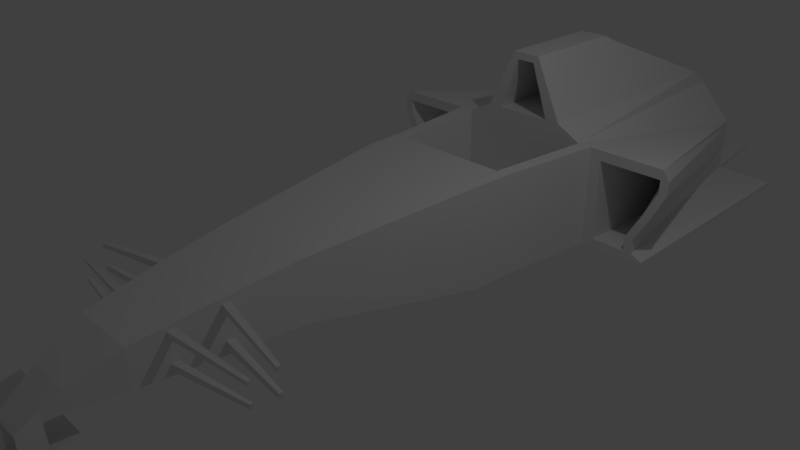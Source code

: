 # Source: ProyectoF1.blend  (saved by Blender 2.71.0; exported with 4.5.12 LTS)
import bpy
from mathutils import Matrix  # noqa: F401  (used for matrix-valued properties, if any)

bpy.ops.wm.read_factory_settings(use_empty=True)
scene = bpy.context.scene
scene.name = 'Scene'

# ---- collections
col_collection_1 = bpy.data.collections.new('Collection 1'); scene.collection.children.link(col_collection_1)

# ---- materials (node trees are filled in below, after node groups)
mat_material = bpy.data.materials.new('Material')
mat_material.alpha_threshold = 0.0
mat_material.use_transparent_shadow = False
mat_material.roughness = 0.5
mat_material.line_color = (0.0, 0.0, 0.0, 1.0)

# ---- material node trees

# ---- world
world_world = bpy.data.worlds.new('World'); scene.world = world_world
world_world.color = (0.05088, 0.05088, 0.05088)
world_world.use_sun_shadow = False
world_world.sun_shadow_jitter_overblur = 0.0
world_world.cycles.sampling_method = 'MANUAL'
world_world.cycles.sample_map_resolution = 256

# ---- cameras
cam_camera = bpy.data.cameras.new('Camera')
cam_camera.clip_end = 100.0
cam_camera.lens = 35.0
cam_camera.sensor_width = 32.0
cam_camera.sensor_height = 18.0
cam_camera.ortho_scale = 7.314
cam_camera.dof.focus_distance = 0.0
cam_camera.dof.aperture_fstop = 128.0

# ---- lights
light_lamp = bpy.data.lights.new('Lamp', 'POINT')
light_lamp.transmission_factor = 0.0
light_lamp.cutoff_distance = 30.0
light_lamp.energy = 100.0
light_lamp.shadow_buffer_clip_start = 1.001
light_lamp.shadow_soft_size = 0.1
light_lamp.shadow_maximum_resolution = 0.006
light_lamp.use_absolute_resolution = True
light_lamp.cycles.use_multiple_importance_sampling = False

# ---- meshes
me_cube = bpy.data.meshes.new('Cube')
me_cube.from_pydata([(1.228, 6.677, -0.464), (0.2293, -4.745, -0.1283), (1.185, 2.893, 1.0), (0.6791, -1.632, -0.02209), (1.228, 6.677, 0.4277), (0.2293, -4.745, -0.06308), (1.0, 0.8636, -0.4625), (1.185, 2.893, -0.4625), (1.788e-07, 6.677, -0.4625), (0.0002683, -4.745, -0.1283), (9.877e-07, 6.677, 1.0), (0.000268, -4.745, -0.06308), (1.0, 0.8636, 1.0), (0.6791, -1.632, 0.8123), (5.96e-08, -1.632, -0.02209), (1.192e-07, 0.8636, -0.4625), (1.341e-07, 2.893, -0.4625), (4.47e-08, 2.893, 1.0), (-1.192e-07, 0.8636, 1.0), (-3.576e-07, -1.632, 0.8123), (2.09, 6.677, -0.4625), (2.308, 2.893, 1.0), (1.228, 6.677, 0.4277), (2.145, 2.893, -0.4625), (1.228, 6.677, -0.464), (0.1882, -4.745, -0.1283), (0.7037, 6.679, 0.9919), (0.1882, -4.745, -0.06308), (0.972, 2.893, -0.4625), (0.8205, 0.8636, -0.4625), (0.5572, -1.632, -0.02209), (0.9846, 2.893, 1.0), (0.8205, 0.8636, 1.0), (0.5572, -1.632, 0.8123), (9.877e-07, 4.466, 2.056), (4.47e-08, 2.893, 2.056), (0.2118, 4.466, 2.056), (0.2118, 2.893, 2.056), (1.021, 1.377, 1.0), (1.021, 1.377, -0.4625), (9.456e-08, 1.377, -0.4625), (-1.267e-07, 1.377, 1.0), (0.8379, 1.377, -0.4625), (0.8379, 1.377, 1.0), (9.239e-07, 8.225, -0.4625), (-2.013e-06, 8.225, 0.185), (0.972, 8.225, -0.4625), (0.1801, 8.225, 0.185), (4.47e-08, 2.893, 0.03695), (0.972, 2.893, 0.03695), (-1.267e-07, 1.377, 0.03695), (0.8379, 1.377, 0.03695), (0.7345, 2.893, -0.4625), (0.62, 0.8636, -0.4625), (0.4211, -1.632, -0.02209), (0.7345, 6.677, -0.4625), (0.1423, -4.745, -0.1283), (0.4741, 6.677, 1.0), (0.1423, -4.745, -0.06308), (0.4741, 2.893, 1.0), (0.62, 0.8636, 1.0), (0.4211, -1.632, 0.8123), (0.09645, 4.466, 2.056), (0.09645, 2.893, 2.056), (0.6332, 1.377, -0.4625), (0.6332, 1.377, 1.0), (0.7345, 8.225, -0.4625), (0.08639, 8.225, 0.185), (0.7345, 2.893, 0.03695), (0.6332, 1.377, 0.03695), (0.6216, 2.893, 1.19), (0.6896, 6.415, 1.195), (4.47e-08, 2.893, 1.19), (9.877e-07, 6.415, 1.19), (0.4061, 2.893, 1.19), (0.4061, 6.415, 1.19), (0.2621, 4.664, 1.95), (9.877e-07, 4.664, 1.95), (0.1344, 2.893, 1.95), (0.1344, 4.664, 1.95), (0.2621, 2.893, 1.95), (4.47e-08, 2.893, 1.95), (4.47e-08, 4.456, 1.19), (0.4061, 4.456, 1.19), (0.1344, 3.514, 1.95), (4.47e-08, 3.514, 1.95), (0.4572, -3.64, 0.001496), (0.3073, -4.252, -0.01189), (0.0001324, -3.64, 0.001496), (0.0002218, -4.252, -0.01189), (0.4572, -3.64, 0.5182), (0.3073, -4.252, 0.2508), (0.0001321, -3.64, 0.5182), (0.0002215, -4.252, 0.2508), (0.2521, -4.252, -0.01189), (0.3751, -3.64, 0.001496), (0.3751, -3.64, 0.5182), (0.2521, -4.252, 0.2508), (0.1906, -4.252, -0.01189), (0.2835, -3.64, 0.001496), (0.2835, -3.64, 0.5182), (0.1906, -4.252, 0.2508), (0.2522, -4.477, -0.05077), (0.0002547, -4.477, -0.05077), (0.2522, -4.477, 0.1174), (0.0002544, -4.477, 0.1174), (0.2069, -4.477, 0.1174), (0.1565, -4.477, 0.1174), (0.2069, -4.477, -0.05077), (0.1565, -4.477, -0.05077), (0.2293, -4.74, -0.5088), (0.1882, -4.74, -0.5088), (0.2522, -4.458, -0.4789), (0.2069, -4.458, -0.4789), (0.2069, -4.459, -0.4665), (0.2522, -4.459, -0.4665), (0.1882, -4.742, -0.4984), (0.2293, -4.742, -0.4984), (-1.35e-05, -4.74, -0.5088), (-0.002634, -4.458, -0.4789), (-0.002634, -4.459, -0.4686), (-1.35e-05, -4.742, -0.4984), (2.599, -4.74, -0.5088), (2.597, -4.458, -0.4789), (2.597, -4.459, -0.4686), (2.599, -4.742, -0.4984), (0.2293, -5.035, -0.5155), (0.1882, -5.035, -0.5155), (0.1882, -5.037, -0.5052), (0.2293, -5.037, -0.5052), (-1.35e-05, -5.035, -0.5155), (-1.35e-05, -5.037, -0.5052), (2.599, -5.035, -0.5155), (2.599, -5.037, -0.5052), (0.2522, -4.121, -0.4319), (0.2069, -4.121, -0.4319), (0.2069, -4.123, -0.4216), (0.2522, -4.123, -0.4216), (-0.002634, -4.121, -0.4319), (-0.002634, -4.123, -0.4216), (2.581, -4.121, -0.4319), (2.581, -4.123, -0.4216), (2.634, -4.742, -0.5091), (2.631, -4.46, -0.4793), (2.631, -4.462, -0.469), (2.634, -4.744, -0.4988), (2.634, -5.038, -0.5159), (2.634, -5.039, -0.5056), (2.615, -4.124, -0.4323), (2.615, -4.125, -0.4219), (2.597, -4.489, -0.2211), (2.6, -4.772, -0.2468), (2.6, -5.044, -0.2713), (2.581, -4.153, -0.1876), (2.632, -4.492, -0.2215), (2.634, -4.774, -0.2471), (2.634, -5.047, -0.2716), (2.615, -4.155, -0.188), (2.182, 2.893, 1.0), (1.856, 2.893, -0.4625), (1.73, 6.677, -0.464), (1.228, 6.677, 0.4277), (1.361, 2.893, 1.0), (1.228, 6.677, 0.4277), (1.361, 2.893, -0.4625), (1.228, 6.677, -0.464), (1.228, 6.677, 0.3365), (0.2293, -4.745, -0.06975), (0.000268, -4.745, -0.06975), (2.323e-07, 6.677, 0.8505), (1.185, 2.893, 0.8505), (1.0, 0.8636, 0.8505), (0.6791, -1.632, 0.727), (1.228, 6.677, 0.3365), (2.4, 2.893, 0.8505), (0.1882, -4.745, -0.06975), (1.228, 6.677, 0.3365), (1.021, 1.377, 0.8505), (9.774e-07, 8.225, 0.08768), (0.1801, 8.225, 0.08768), (0.1423, -4.745, -0.06975), (0.08639, 8.225, 0.08768), (0.4572, -3.64, 0.4654), (0.3073, -4.252, 0.224), (0.2522, -4.477, 0.1002), (2.274, 2.893, 0.8505), (1.228, 6.677, 0.3365), (1.361, 2.893, 0.8505), (1.228, 6.677, 0.3365), (0.0002682, -4.745, -0.1221), (1.185, 2.893, -0.3246), (1.0, 0.8636, -0.3246), (0.6791, -1.632, 0.05659), (1.982, 2.893, -0.3246), (0.1882, -4.745, -0.1221), (1.021, 1.377, -0.3246), (0.1423, -4.745, -0.1221), (0.4572, -3.64, 0.05023), (0.3073, -4.252, 0.01288), (0.2522, -4.477, -0.03492), (1.228, 6.677, -0.3799), (1.228, 6.677, -0.3799), (1.228, 6.677, -0.3799), (0.2293, -4.745, -0.1221), (1.844e-07, 6.677, -0.3246), (1.228, 6.677, -0.3799), (1.228, 6.677, -0.3799), (9.295e-07, 8.225, -0.3935), (0.1801, 8.225, -0.3935), (0.08639, 8.225, -0.3935), (1.856, 2.893, -0.3246), (1.361, 2.893, -0.3246), (1.259, 5.145, 0.3365), (1.361, 5.145, 0.3365), (1.259, 5.145, -0.3799), (1.361, 5.145, -0.3799), (0.0002682, -4.745, -0.1154), (0.0002681, -4.745, -0.08046), (1.185, 2.893, -0.1183), (1.185, 2.893, 0.666), (1.0, 0.8636, -0.1183), (1.0, 0.8636, 0.666), (0.6791, -1.632, 0.1966), (0.6791, -1.632, 0.6209), (1.982, 2.893, -0.1183), (2.4, 2.893, 0.666), (0.1882, -4.745, -0.1154), (0.1882, -4.745, -0.08046), (1.021, 1.377, -0.1183), (1.021, 1.377, 0.666), (0.1423, -4.745, -0.1154), (0.1423, -4.745, -0.08046), (0.4572, -3.64, 0.125), (0.4572, -3.64, 0.4021), (0.3073, -4.252, 0.04393), (0.3073, -4.252, 0.1848), (0.2522, -4.477, -0.01451), (0.2522, -4.477, 0.07568), (1.228, 6.677, -0.2542), (1.228, 6.677, 0.2241), (1.228, 6.677, -0.2542), (1.228, 6.677, 0.2241), (1.228, 6.677, -0.2542), (1.228, 6.677, 0.2241), (0.2293, -4.745, -0.1154), (0.2293, -4.745, -0.08046), (1.788e-07, 6.677, -0.1183), (2.384e-07, 6.677, 0.666), (1.228, 6.677, -0.2542), (1.228, 6.677, 0.2241), (1.228, 6.677, -0.2542), (1.228, 6.677, 0.2241), (9.537e-07, 8.225, -0.2922), (9.537e-07, 8.225, -0.007313), (0.1801, 8.225, -0.2922), (0.1801, 8.225, -0.007313), (0.08639, 8.225, -0.2922), (0.08639, 8.225, -0.007313), (1.856, 2.893, -0.1183), (2.274, 2.893, 0.666), (1.361, 2.893, -0.1183), (1.361, 2.893, 0.666), (1.259, 5.145, -0.2542), (1.259, 5.145, 0.2241), (1.361, 5.145, -0.2542), (1.361, 5.145, 0.2241), (0.0002681, -4.745, -0.09824), (1.185, 2.893, 0.2672), (1.0, 0.8636, 0.2672), (0.6791, -1.632, 0.3993), (2.204, 2.893, 0.2672), (0.1882, -4.745, -0.09824), (1.021, 1.377, 0.2672), (0.1423, -4.745, -0.09824), (0.4572, -3.64, 0.2612), (0.3073, -4.252, 0.1132), (0.2522, -4.477, 0.02982), (1.228, 6.677, -0.01914), (1.228, 6.677, -0.01914), (1.228, 6.677, -0.01914), (0.2293, -4.745, -0.09824), (2.081e-07, 6.677, 0.2672), (1.228, 6.677, -0.01914), (1.228, 6.677, -0.01914), (9.537e-07, 8.225, -0.1638), (0.1801, 8.225, -0.1638), (0.08639, 8.225, -0.1638), (2.078, 2.893, 0.2672), (1.361, 2.893, 0.2672), (1.259, 5.145, -0.01914), (1.361, 5.145, -0.01914), (0.0002683, -4.745, -0.1259), (1.185, 2.893, -0.4082), (1.0, 0.8636, -0.4082), (0.6791, -1.632, 0.008886), (2.145, 2.893, -0.4082), (0.1882, -4.745, -0.1259), (1.021, 1.377, -0.4082), (0.1423, -4.745, -0.1259), (0.4572, -3.64, 0.02068), (0.3073, -4.252, -0.002141), (0.2522, -4.477, -0.04453), (1.228, 6.677, -0.4309), (1.228, 6.677, -0.4309), (1.228, 6.677, -0.4309), (0.2293, -4.745, -0.1259), (1.81e-07, 6.677, -0.4082), (2.09, 6.677, -0.4082), (1.228, 6.677, -0.4309), (9.261e-07, 8.225, -0.4353), (0.972, 8.225, -0.4353), (0.7345, 8.225, -0.4353), (1.856, 2.893, -0.4082), (1.361, 2.893, -0.4082), (0.4182, -3.206, -0.00408), (0.4789, -2.593, -0.01194), (0.316, -3.206, -0.00408), (0.3619, -2.593, -0.01194), (0.5097, -3.206, -0.00408), (0.5836, -2.593, -0.01194), (0.0001011, -3.206, -0.00408), (5.7e-05, -2.593, -0.01194), (0.5097, -3.206, 0.5877), (0.5836, -2.593, 0.6858), (0.0001008, -3.206, 0.5877), (5.663e-05, -2.593, 0.6858), (0.4182, -3.206, 0.5877), (0.4789, -2.593, 0.6858), (0.316, -3.206, 0.5877), (0.3619, -2.593, 0.6858), (0.5836, -2.593, 0.6144), (0.5097, -3.206, 0.5272), (0.5836, -2.593, 0.05385), (0.5097, -3.206, 0.05173), (0.5836, -2.593, 0.1658), (0.5097, -3.206, 0.1419), (0.5836, -2.593, 0.5268), (0.5097, -3.206, 0.4538), (0.5836, -2.593, 0.3399), (0.5097, -3.206, 0.2938), (0.5836, -2.593, 0.01396), (0.5097, -3.206, 0.01789), (0.4275, -3.112, -0.005287), (0.3231, -3.112, -0.005287), (0.521, -3.112, -0.005287), (9.434e-05, -3.112, -0.005287), (0.521, -3.112, 0.6028), (9.399e-05, -3.112, 0.6028), (0.4275, -3.112, 0.6028), (0.3231, -3.112, 0.6028), (0.521, -3.112, 0.5406), (0.521, -3.112, 0.05206), (0.521, -3.112, 0.1456), (0.521, -3.112, 0.465), (0.521, -3.112, 0.3009), (0.521, -3.112, 0.01729), (0.4884, -2.497, -0.01318), (0.3691, -2.497, -0.01318), (0.5952, -2.497, -0.01318), (5.008e-05, -2.497, -0.01318), (0.5952, -2.497, 0.7011), (4.971e-05, -2.497, 0.7011), (0.4884, -2.497, 0.7011), (0.3691, -2.497, 0.7011), (0.5952, -2.497, 0.6281), (0.5952, -2.497, 0.05419), (0.5952, -2.497, 0.1696), (0.5952, -2.497, 0.5382), (0.5952, -2.497, 0.3471), (0.5952, -2.497, 0.01334), (1.757, -2.769, 0.5178), (1.683, -3.056, 0.4593), (1.757, -2.769, 0.1415), (1.683, -3.056, 0.1401), (1.757, -2.769, 0.2167), (1.683, -3.056, 0.2007), (1.757, -2.769, 0.459), (1.683, -3.056, 0.41), (1.694, -3.012, 0.4683), (1.694, -3.012, 0.1403), (1.694, -3.012, 0.2031), (1.694, -3.012, 0.4175), (1.769, -2.724, 0.527), (1.769, -2.724, 0.1418), (1.769, -2.724, 0.2192), (1.769, -2.724, 0.4666)], [], [(64, 53, 15, 40), (55, 52, 16, 8), (184, 104, 5, 167), (171, 12, 13, 172), (177, 38, 12, 171), (312, 159, 23, 295), (109, 56, 9, 103), (107, 105, 11, 58), (180, 58, 11, 168), (308, 24, 46, 310), (53, 54, 14, 15), (80, 76, 36, 37), (65, 41, 18, 60), (60, 18, 19, 61), (173, 22, 21, 174), (159, 160, 20, 23), (161, 158, 21, 22), (186, 161, 22, 173), (39, 6, 29, 42), (0, 7, 28, 24), (147, 145, 155, 156), (104, 106, 27, 5), (167, 5, 27, 175), (304, 0, 24, 308), (6, 3, 30, 29), (4, 26, 31, 2), (38, 43, 32, 12), (12, 32, 33, 13), (62, 34, 35, 63), (78, 80, 37, 63), (79, 77, 34, 62), (77, 81, 35, 34), (52, 64, 40, 16), (170, 2, 38, 177), (65, 43, 51, 69), (7, 39, 42, 28), (2, 31, 43, 38), (311, 66, 44, 309), (57, 26, 47, 67), (55, 8, 44, 66), (169, 10, 45, 178), (68, 48, 50, 69), (43, 31, 49, 51), (59, 17, 48, 68), (42, 29, 53, 64), (24, 28, 52, 55), (108, 25, 56, 109), (106, 107, 58, 27), (175, 27, 58, 180), (29, 30, 54, 53), (43, 65, 60, 32), (32, 60, 61, 33), (36, 62, 63, 37), (81, 78, 63, 35), (76, 79, 62, 36), (28, 42, 64, 52), (41, 65, 69, 50), (310, 46, 66, 311), (10, 57, 67, 45), (24, 55, 66, 46), (49, 68, 69, 51), (31, 59, 68, 49), (31, 26, 71, 70), (59, 31, 70, 74), (57, 10, 73, 75), (10, 17, 72, 73), (17, 59, 74, 72), (26, 57, 75, 71), (70, 71, 76, 80), (74, 70, 80, 78), (75, 73, 77, 79), (78, 81, 85, 84), (71, 75, 79, 76), (82, 83, 84, 85), (74, 78, 84, 83), (72, 74, 83, 82), (331, 322, 90, 182), (182, 90, 91, 183), (316, 99, 88, 320), (99, 98, 89, 88), (328, 324, 92, 100), (100, 92, 93, 101), (318, 86, 95, 314), (86, 87, 94, 95), (322, 326, 96, 90), (90, 96, 97, 91), (314, 95, 99, 316), (95, 94, 98, 99), (326, 328, 100, 96), (96, 100, 101, 97), (183, 91, 104, 184), (98, 109, 103, 89), (101, 93, 105, 107), (87, 102, 108, 94), (91, 97, 106, 104), (94, 108, 109, 98), (97, 101, 107, 106), (112, 110, 111, 113), (116, 114, 120, 121), (140, 141, 149, 148), (115, 117, 125, 124), (108, 102, 115, 114), (25, 108, 114, 116), (1, 25, 116, 117), (102, 1, 117, 115), (121, 120, 119, 118), (125, 117, 129, 133), (115, 124, 141, 137), (113, 111, 118, 119), (144, 149, 157, 154), (110, 122, 132, 126), (123, 112, 134, 140), (110, 112, 123, 122), (129, 128, 127, 126), (127, 128, 131, 130), (129, 126, 132, 133), (118, 111, 127, 130), (116, 121, 131, 128), (121, 118, 130, 131), (117, 116, 128, 129), (111, 110, 126, 127), (136, 137, 134, 135), (136, 135, 138, 139), (134, 137, 141, 140), (113, 119, 138, 135), (120, 114, 136, 139), (119, 120, 139, 138), (114, 115, 137, 136), (112, 113, 135, 134), (144, 143, 148, 149), (142, 145, 147, 146), (144, 145, 142, 143), (133, 132, 146, 147), (133, 147, 156, 152), (122, 123, 143, 142), (132, 122, 142, 146), (123, 140, 148, 143), (151, 152, 156, 155), (153, 150, 154, 157), (150, 151, 155, 154), (145, 144, 154, 155), (141, 124, 150, 153), (125, 133, 152, 151), (124, 125, 151, 150), (149, 141, 153, 157), (313, 164, 159, 312), (164, 165, 160, 159), (163, 162, 158, 161), (188, 163, 161, 186), (292, 7, 164, 313), (7, 0, 165, 164), (4, 2, 162, 163), (166, 4, 163, 188), (237, 184, 167, 245), (221, 171, 172, 223), (229, 177, 171, 221), (158, 185, 174, 21), (231, 180, 168, 217), (26, 176, 179, 47), (249, 173, 174, 225), (239, 186, 173, 249), (245, 167, 175, 227), (4, 166, 176, 26), (219, 170, 177, 229), (67, 181, 178, 45), (247, 169, 178, 253), (227, 175, 180, 231), (47, 179, 181, 67), (337, 331, 182, 233), (233, 182, 183, 235), (235, 183, 184, 237), (162, 187, 185, 158), (241, 188, 186, 239), (2, 170, 187, 162), (243, 166, 188, 241), (258, 210, 193, 224), (250, 206, 208, 254), (242, 202, 206, 250), (256, 209, 207, 252), (254, 208, 209, 256), (211, 210, 214, 215), (218, 190, 211, 260), (301, 199, 203, 305), (293, 191, 192, 294), (297, 195, 191, 293), (298, 196, 189, 291), (307, 205, 193, 295), (302, 200, 205, 307), (305, 203, 194, 296), (292, 190, 195, 297), (306, 204, 207, 309), (296, 194, 196, 298), (341, 333, 197, 299), (299, 197, 198, 300), (300, 198, 199, 301), (303, 201, 200, 302), (304, 202, 201, 303), (264, 215, 214, 262), (260, 211, 215, 264), (259, 185, 212, 263), (185, 187, 213, 212), (199, 236, 244, 203), (276, 237, 245, 280), (191, 220, 222, 192), (268, 221, 223, 269), (195, 228, 220, 191), (272, 229, 221, 268), (196, 230, 216, 189), (273, 231, 217, 266), (205, 248, 224, 193), (282, 249, 225, 270), (200, 238, 248, 205), (277, 239, 249, 282), (203, 244, 226, 194), (280, 245, 227, 271), (190, 218, 228, 195), (267, 219, 229, 272), (204, 246, 252, 207), (281, 247, 253, 284), (194, 226, 230, 196), (271, 227, 231, 273), (333, 335, 232, 197), (339, 337, 233, 274), (197, 232, 234, 198), (274, 233, 235, 275), (198, 234, 236, 199), (275, 235, 237, 276), (201, 240, 238, 200), (278, 241, 239, 277), (202, 242, 240, 201), (279, 243, 241, 278), (185, 259, 225, 174), (287, 258, 224, 270), (176, 251, 255, 179), (283, 250, 254, 285), (166, 243, 251, 176), (279, 242, 250, 283), (181, 257, 253, 178), (286, 256, 252, 284), (179, 255, 257, 181), (285, 254, 256, 286), (170, 219, 261, 187), (267, 218, 260, 288), (213, 265, 263, 212), (290, 264, 262, 289), (187, 261, 265, 213), (288, 260, 264, 290), (210, 258, 262, 214), (287, 259, 263, 289), (236, 276, 280, 244), (220, 268, 269, 222), (228, 272, 268, 220), (230, 273, 266, 216), (248, 282, 270, 224), (238, 277, 282, 248), (244, 280, 271, 226), (218, 267, 272, 228), (246, 281, 284, 252), (226, 271, 273, 230), (335, 339, 274, 232), (232, 274, 275, 234), (234, 275, 276, 236), (240, 278, 277, 238), (242, 279, 278, 240), (259, 287, 270, 225), (251, 283, 285, 255), (243, 279, 283, 251), (257, 286, 284, 253), (255, 285, 286, 257), (219, 267, 288, 261), (265, 290, 289, 263), (261, 288, 290, 265), (258, 287, 289, 262), (210, 312, 295, 193), (206, 308, 310, 208), (202, 304, 308, 206), (209, 311, 309, 207), (208, 310, 311, 209), (211, 313, 312, 210), (190, 292, 313, 211), (102, 301, 305, 1), (6, 293, 294, 3), (39, 297, 293, 6), (56, 298, 291, 9), (20, 307, 295, 23), (160, 302, 307, 20), (1, 305, 296, 25), (7, 292, 297, 39), (8, 306, 309, 44), (25, 296, 298, 56), (318, 341, 299, 86), (86, 299, 300, 87), (87, 300, 301, 102), (165, 303, 302, 160), (0, 304, 303, 165), (364, 360, 323, 330), (350, 346, 322, 331), (357, 317, 321, 359), (343, 316, 320, 345), (363, 361, 325, 329), (349, 347, 324, 328), (358, 319, 315, 356), (344, 318, 314, 342), (360, 362, 327, 323), (346, 348, 326, 322), (356, 315, 317, 357), (342, 314, 316, 343), (362, 363, 329, 327), (348, 349, 328, 326), (351, 352, 380, 379), (332, 365, 383, 372), (369, 365, 332, 340), (355, 351, 333, 341), (334, 332, 372, 374), (336, 367, 385, 376), (368, 367, 336, 338), (354, 353, 337, 339), (366, 368, 338, 334), (352, 354, 339, 335), (358, 369, 340, 319), (344, 355, 341, 318), (330, 323, 346, 350), (317, 343, 345, 321), (329, 325, 347, 349), (319, 344, 342, 315), (323, 327, 348, 346), (315, 342, 343, 317), (327, 329, 349, 348), (336, 330, 350, 353), (340, 332, 351, 355), (332, 334, 352, 351), (338, 336, 353, 354), (334, 338, 354, 352), (319, 340, 355, 344), (172, 13, 360, 364), (54, 357, 359, 14), (61, 19, 361, 363), (3, 358, 356, 30), (13, 33, 362, 360), (30, 356, 357, 54), (33, 61, 363, 362), (223, 172, 364, 367), (294, 192, 365, 369), (192, 222, 366, 365), (269, 223, 367, 368), (222, 269, 368, 366), (3, 294, 369, 358), (385, 382, 370, 376), (381, 378, 371, 377), (383, 384, 374, 372), (379, 380, 375, 373), (330, 336, 376, 370), (352, 335, 375, 380), (353, 350, 378, 381), (350, 331, 371, 378), (365, 366, 384, 383), (335, 333, 373, 375), (366, 334, 374, 384), (367, 364, 382, 385), (364, 330, 370, 382), (331, 337, 377, 371), (337, 353, 381, 377), (333, 351, 379, 373)])
me_cube.materials.append(mat_material)
me_cube.use_remesh_preserve_volume = False
me_cube.use_remesh_preserve_attributes = False
me_cube.use_mirror_vertex_groups = False
me_cube.update()

# ---- objects
ob_cube = bpy.data.objects.new('Cube', me_cube)
ob_lamp = bpy.data.objects.new('Lamp', light_lamp)
ob_camera = bpy.data.objects.new('Camera', cam_camera)

# ---- transforms, parenting, visibility, modifiers, constraints
ob_cube.location = (0.0, 0.0, 0.0)
ob_cube.lock_rotations_4d = False
ob_cube.empty_display_type = 'ARROWS'
ob_cube.lineart.crease_threshold = 0.0
_m = ob_cube.modifiers.new('Mirror', 'MIRROR')
ob_lamp.location = (4.076, 1.005, 5.904)
ob_lamp.rotation_euler = (0.6503, 0.05522, 1.866)
ob_lamp.lock_rotations_4d = False
ob_lamp.empty_display_type = 'ARROWS'
ob_lamp.color = (0.0, 0.0, 0.0, 0.0)
ob_lamp.lineart.crease_threshold = 0.0
ob_camera.location = (7.481, -6.508, 5.344)
ob_camera.rotation_euler = (1.109, 0.01082, 0.8149)
ob_camera.lock_rotations_4d = False
ob_camera.empty_display_type = 'ARROWS'
ob_camera.color = (0.0, 0.0, 0.0, 0.0)
ob_camera.display_type = 'WIRE'
ob_camera.lineart.crease_threshold = 0.0

# ---- collection membership
col_collection_1.objects.link(ob_cube)
col_collection_1.objects.link(ob_lamp)
col_collection_1.objects.link(ob_camera)

# ---- scene / render settings (as saved in the file)
scene.camera = ob_camera
scene.frame_start = 1; scene.frame_end = 250; scene.frame_set(1)
scene.render.engine = 'BLENDER_EEVEE_NEXT'
scene.render.resolution_percentage = 50
scene.render.dither_intensity = 0.0
scene.cycles.use_denoising = False
scene.cycles.samples = 10
scene.cycles.sampling_pattern = 'TABULATED_SOBOL'
scene.cycles.light_sampling_threshold = 0.0
scene.cycles.use_adaptive_sampling = False
scene.cycles.use_light_tree = False
scene.cycles.blur_glossy = 0.0
scene.cycles.volume_bounces = 1
scene.cycles.pixel_filter_type = 'GAUSSIAN'
scene.cycles.sample_clamp_indirect = 0.0
scene.view_settings.view_transform = 'Standard'
bpy.context.view_layer.update()
